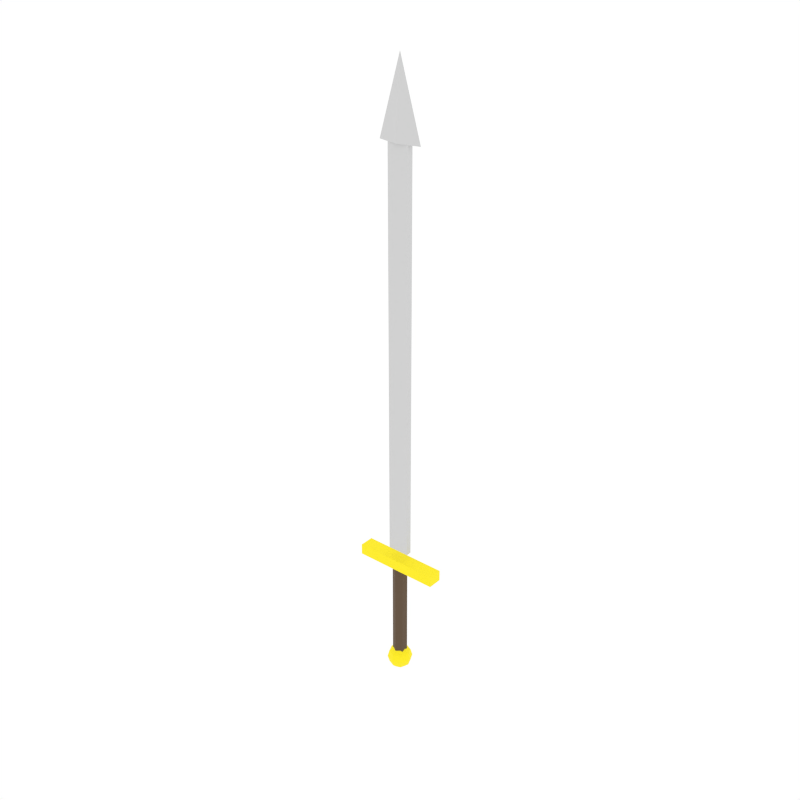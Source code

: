 # Source: steel_sword.blend  (saved by Blender 5.1.30; exported with 4.5.12 LTS)
import bpy
from mathutils import Matrix  # noqa: F401  (used for matrix-valued properties, if any)

bpy.ops.wm.read_factory_settings(use_empty=True)
scene = bpy.context.scene
scene.name = 'Scene'

# ---- collections
col_collection_1 = bpy.data.collections.new('Collection 1'); scene.collection.children.link(col_collection_1)

# ---- materials (node trees are filled in below, after node groups)
mat_leathergrip = bpy.data.materials.new('LeatherGrip')
mat_goldtrim = bpy.data.materials.new('GoldTrim')
mat_steelmetal = bpy.data.materials.new('SteelMetal')

# ---- material node trees
mat_leathergrip.use_nodes = True; mat_leathergrip.node_tree.nodes.clear()
_N = mat_leathergrip.node_tree.nodes; _L = mat_leathergrip.node_tree.links
n0 = _N.new('ShaderNodeBsdfPrincipled'); n0.name = 'Principled BSDF'; n0.location = (-200, 100)
n0.inputs[0].default_value = (0.1098, 0.06667, 0.03529, 1.0)
n0.inputs[2].default_value = 0.8
n1 = _N.new('ShaderNodeOutputMaterial'); n1.name = 'Material Output'; n1.location = (200, 100)
_L.new(n0.outputs[0], n1.inputs[0])
n1.is_active_output = True
mat_goldtrim.use_nodes = True; mat_goldtrim.node_tree.nodes.clear()
_N = mat_goldtrim.node_tree.nodes; _L = mat_goldtrim.node_tree.links
n0 = _N.new('ShaderNodeBsdfPrincipled'); n0.name = 'Principled BSDF'; n0.location = (-200, 100)
n0.inputs[0].default_value = (1.0, 0.8431, 0.0, 1.0)
n0.inputs[2].default_value = 0.8
n1 = _N.new('ShaderNodeOutputMaterial'); n1.name = 'Material Output'; n1.location = (200, 100)
_L.new(n0.outputs[0], n1.inputs[0])
n1.is_active_output = True
mat_steelmetal.use_nodes = True; mat_steelmetal.node_tree.nodes.clear()
_N = mat_steelmetal.node_tree.nodes; _L = mat_steelmetal.node_tree.links
n0 = _N.new('ShaderNodeBsdfPrincipled'); n0.name = 'Principled BSDF'; n0.location = (-200, 100)
n0.inputs[0].default_value = (0.6275, 0.6275, 0.6275, 1.0)
n0.inputs[2].default_value = 0.8
n1 = _N.new('ShaderNodeOutputMaterial'); n1.name = 'Material Output'; n1.location = (200, 100)
_L.new(n0.outputs[0], n1.inputs[0])
n1.is_active_output = True

# ---- world
world_world = bpy.data.worlds.new('World'); scene.world = world_world
world_world.use_nodes = True; world_world.node_tree.nodes.clear()
_N = world_world.node_tree.nodes; _L = world_world.node_tree.links
n0 = _N.new('ShaderNodeOutputWorld'); n0.name = 'World Output'; n0.location = (280, 0)
n1 = _N.new('ShaderNodeBackground'); n1.name = 'Background'; n1.location = (0, 0)
n1.inputs[0].default_value = (1.0, 1.0, 1.0, 1.0)
n2 = _N.new('NodeFrame'); n2.name = 'Frame'; n2.location = (0, 0)
n2.label = 'Versioning: Use Nodes was removed'
n2.width = 150
n0.parent = n2
n1.parent = n2
_L.new(n1.outputs[0], n0.inputs[0])
n0.is_active_output = True
world_world.color = (1.0, 1.0, 1.0)
world_world.use_sun_shadow = False
world_world.sun_shadow_jitter_overblur = 0.0
world_world.cycles.sampling_method = 'NONE'
world_world.cycles.sample_map_resolution = 256

# ---- meshes
me_cylinder_079 = bpy.data.meshes.new('Cylinder.079')
me_cylinder_079.from_pydata([(0.0, 0.02, -0.15), (0.0, 0.02, 0.15), (0.01732, 0.01, -0.15), (0.01732, 0.01, 0.15), (0.01732, -0.01, -0.15), (0.01732, -0.01, 0.15), (0.0, -0.02, -0.15), (0.0, -0.02, 0.15), (-0.01732, -0.01, -0.15), (-0.01732, -0.01, 0.15), (-0.01732, 0.01, -0.15), (-0.01732, 0.01, 0.15)], [], [(0, 1, 3, 2), (2, 3, 5, 4), (4, 5, 7, 6), (6, 7, 9, 8), (3, 1, 11, 9, 7, 5), (8, 9, 11, 10), (10, 11, 1, 0), (0, 2, 4, 6, 8, 10)])
_uv = me_cylinder_079.uv_layers.new(name='UVMap')
_uv.uv.foreach_set('vector', [1.0, 0.5, 1.0, 1.0, 0.8333, 1.0, 0.8333, 0.5, 0.8333, 0.5, 0.8333, 1.0, 0.6667, 1.0, 0.6667, 0.5, 0.6667, 0.5, 0.6667, 1.0, 0.5, 1.0, 0.5, 0.5, 0.5, 0.5, 0.5, 1.0, 0.3333, 1.0, 0.3333, 0.5, 0.4578, 0.37, 0.25, 0.49, 0.04215, 0.37, 0.04215, 0.13, 0.25, 0.01, 0.4578, 0.13, 0.3333, 0.5, 0.3333, 1.0, 0.1667, 1.0, 0.1667, 0.5, 0.1667, 0.5, 0.1667, 1.0, -8.941e-08, 1.0, -8.941e-08, 0.5, 0.75, 0.49, 0.9578, 0.37, 0.9578, 0.13, 0.75, 0.01, 0.5422, 0.13, 0.5422, 0.37])
me_cylinder_079.materials.append(mat_leathergrip)
me_cylinder_079.update()
me_sphere_004 = bpy.data.meshes.new('Sphere.004')
me_sphere_004.from_pydata([(0.0, 0.0, 0.035), (0.0, 0.0175, 0.03031), (0.0, 0.035, 0.0), (0.0, 0.0175, -0.03031), (0.0, 0.0, -0.035), (0.01237, 0.01237, 0.03031), (0.02143, 0.02143, 0.0175), (0.02475, 0.02475, 0.0), (0.02143, 0.02143, -0.0175), (0.01237, 0.01237, -0.03031), (0.0175, 0.0, 0.03031), (0.03031, 0.0, 0.0175), (0.035, 0.0, 0.0), (0.03031, 0.0, -0.0175), (0.0175, 0.0, -0.03031), (0.01237, -0.01237, 0.03031), (0.02143, -0.02143, 0.0175), (0.02475, -0.02475, 0.0), (0.02143, -0.02143, -0.0175), (0.01237, -0.01237, -0.03031), (0.0, -0.0175, 0.03031), (0.0, -0.03031, 0.0175), (0.0, -0.035, 0.0), (0.0, -0.03031, -0.0175), (0.0, -0.0175, -0.03031), (-0.01237, -0.01237, 0.03031), (-0.02143, -0.02143, 0.0175), (-0.02475, -0.02475, 0.0), (-0.02143, -0.02143, -0.0175), (-0.01237, -0.01237, -0.03031), (-0.0175, 0.0, 0.03031), (-0.03031, 0.0, 0.0175), (-0.035, 0.0, 0.0), (-0.03031, 0.0, -0.0175), (-0.0175, 0.0, -0.03031), (-0.01237, 0.01237, 0.03031), (-0.02143, 0.02143, 0.0175), (-0.02475, 0.02475, 0.0), (-0.02143, 0.02143, -0.0175), (-0.01237, 0.01237, -0.03031), (0.0, 0.03031, 0.0175), (0.0, 0.03031, -0.0175)], [], [(3, 41, 8, 9), (2, 40, 6, 7), (1, 0, 5), (4, 3, 9), (41, 2, 7, 8), (40, 1, 5, 6), (4, 9, 14), (8, 7, 12, 13), (6, 5, 10, 11), (9, 8, 13, 14), (7, 6, 11, 12), (5, 0, 10), (4, 14, 19), (13, 12, 17, 18), (11, 10, 15, 16), (14, 13, 18, 19), (12, 11, 16, 17), (10, 0, 15), (4, 19, 24), (18, 17, 22, 23), (16, 15, 20, 21), (19, 18, 23, 24), (17, 16, 21, 22), (15, 0, 20), (23, 22, 27, 28), (21, 20, 25, 26), (24, 23, 28, 29), (22, 21, 26, 27), (20, 0, 25), (4, 24, 29), (26, 25, 30, 31), (29, 28, 33, 34), (27, 26, 31, 32), (25, 0, 30), (4, 29, 34), (28, 27, 32, 33), (34, 33, 38, 39), (32, 31, 36, 37), (30, 0, 35), (4, 34, 39), (33, 32, 37, 38), (31, 30, 35, 36), (39, 38, 41, 3), (37, 36, 40, 2), (35, 0, 1), (4, 39, 3), (38, 37, 2, 41), (36, 35, 1, 40)])
_uv = me_sphere_004.uv_layers.new(name='UVMap')
_uv.uv.foreach_set('vector', [0.75, 0.1667, 0.75, 0.3333, 0.625, 0.3333, 0.625, 0.1667, 0.75, 0.5, 0.75, 0.6667, 0.625, 0.6667, 0.625, 0.5, 0.75, 0.8333, 0.6875, 1.0, 0.625, 0.8333, 0.6875, 0.0, 0.75, 0.1667, 0.625, 0.1667, 0.75, 0.3333, 0.75, 0.5, 0.625, 0.5, 0.625, 0.3333, 0.75, 0.6667, 0.75, 0.8333, 0.625, 0.8333, 0.625, 0.6667, 0.5625, 0.0, 0.625, 0.1667, 0.5, 0.1667, 0.625, 0.3333, 0.625, 0.5, 0.5, 0.5, 0.5, 0.3333, 0.625, 0.6667, 0.625, 0.8333, 0.5, 0.8333, 0.5, 0.6667, 0.625, 0.1667, 0.625, 0.3333, 0.5, 0.3333, 0.5, 0.1667, 0.625, 0.5, 0.625, 0.6667, 0.5, 0.6667, 0.5, 0.5, 0.625, 0.8333, 0.5625, 1.0, 0.5, 0.8333, 0.4375, 0.0, 0.5, 0.1667, 0.375, 0.1667, 0.5, 0.3333, 0.5, 0.5, 0.375, 0.5, 0.375, 0.3333, 0.5, 0.6667, 0.5, 0.8333, 0.375, 0.8333, 0.375, 0.6667, 0.5, 0.1667, 0.5, 0.3333, 0.375, 0.3333, 0.375, 0.1667, 0.5, 0.5, 0.5, 0.6667, 0.375, 0.6667, 0.375, 0.5, 0.5, 0.8333, 0.4375, 1.0, 0.375, 0.8333, 0.3125, 0.0, 0.375, 0.1667, 0.25, 0.1667, 0.375, 0.3333, 0.375, 0.5, 0.25, 0.5, 0.25, 0.3333, 0.375, 0.6667, 0.375, 0.8333, 0.25, 0.8333, 0.25, 0.6667, 0.375, 0.1667, 0.375, 0.3333, 0.25, 0.3333, 0.25, 0.1667, 0.375, 0.5, 0.375, 0.6667, 0.25, 0.6667, 0.25, 0.5, 0.375, 0.8333, 0.3125, 1.0, 0.25, 0.8333, 0.25, 0.3333, 0.25, 0.5, 0.125, 0.5, 0.125, 0.3333, 0.25, 0.6667, 0.25, 0.8333, 0.125, 0.8333, 0.125, 0.6667, 0.25, 0.1667, 0.25, 0.3333, 0.125, 0.3333, 0.125, 0.1667, 0.25, 0.5, 0.25, 0.6667, 0.125, 0.6667, 0.125, 0.5, 0.25, 0.8333, 0.1875, 1.0, 0.125, 0.8333, 0.1875, 0.0, 0.25, 0.1667, 0.125, 0.1667, 0.125, 0.6667, 0.125, 0.8333, 0.0, 0.8333, 0.0, 0.6667, 0.125, 0.1667, 0.125, 0.3333, 0.0, 0.3333, 0.0, 0.1667, 0.125, 0.5, 0.125, 0.6667, 0.0, 0.6667, 0.0, 0.5, 0.125, 0.8333, 0.0625, 1.0, 0.0, 0.8333, 0.0625, 0.0, 0.125, 0.1667, 0.0, 0.1667, 0.125, 0.3333, 0.125, 0.5, 0.0, 0.5, 0.0, 0.3333, 1.0, 0.1667, 1.0, 0.3333, 0.875, 0.3333, 0.875, 0.1667, 1.0, 0.5, 1.0, 0.6667, 0.875, 0.6667, 0.875, 0.5, 1.0, 0.8333, 0.9375, 1.0, 0.875, 0.8333, 0.9375, 0.0, 1.0, 0.1667, 0.875, 0.1667, 1.0, 0.3333, 1.0, 0.5, 0.875, 0.5, 0.875, 0.3333, 1.0, 0.6667, 1.0, 0.8333, 0.875, 0.8333, 0.875, 0.6667, 0.875, 0.1667, 0.875, 0.3333, 0.75, 0.3333, 0.75, 0.1667, 0.875, 0.5, 0.875, 0.6667, 0.75, 0.6667, 0.75, 0.5, 0.875, 0.8333, 0.8125, 1.0, 0.75, 0.8333, 0.8125, 0.0, 0.875, 0.1667, 0.75, 0.1667, 0.875, 0.3333, 0.875, 0.5, 0.75, 0.5, 0.75, 0.3333, 0.875, 0.6667, 0.875, 0.8333, 0.75, 0.8333, 0.75, 0.6667])
me_sphere_004.materials.append(mat_goldtrim)
me_sphere_004.update()
me_cube_073 = bpy.data.meshes.new('Cube.073')
me_cube_073.from_pydata([(-0.12, -0.02, -0.015), (-0.12, -0.02, 0.015), (-0.12, 0.02, -0.015), (-0.12, 0.02, 0.015), (0.12, -0.02, -0.015), (0.12, -0.02, 0.015), (0.12, 0.02, -0.015), (0.12, 0.02, 0.015)], [], [(0, 1, 3, 2), (2, 3, 7, 6), (6, 7, 5, 4), (4, 5, 1, 0), (2, 6, 4, 0), (7, 3, 1, 5)])
_uv = me_cube_073.uv_layers.new(name='UVMap')
_uv.uv.foreach_set('vector', [0.375, 0.0, 0.625, 0.0, 0.625, 0.25, 0.375, 0.25, 0.375, 0.25, 0.625, 0.25, 0.625, 0.5, 0.375, 0.5, 0.375, 0.5, 0.625, 0.5, 0.625, 0.75, 0.375, 0.75, 0.375, 0.75, 0.625, 0.75, 0.625, 1.0, 0.375, 1.0, 0.125, 0.5, 0.375, 0.5, 0.375, 0.75, 0.125, 0.75, 0.625, 0.5, 0.875, 0.5, 0.875, 0.75, 0.625, 0.75])
me_cube_073.materials.append(mat_goldtrim)
me_cube_073.update()
me_cube_074 = bpy.data.meshes.new('Cube.074')
me_cube_074.from_pydata([(-0.03, -0.0075, -0.55), (-0.03, -0.0075, 0.55), (-0.03, 0.0075, -0.55), (-0.03, 0.0075, 0.55), (0.03, -0.0075, -0.55), (0.03, -0.0075, 0.55), (0.03, 0.0075, -0.55), (0.03, 0.0075, 0.55)], [], [(0, 1, 3, 2), (2, 3, 7, 6), (6, 7, 5, 4), (4, 5, 1, 0), (2, 6, 4, 0), (7, 3, 1, 5)])
_uv = me_cube_074.uv_layers.new(name='UVMap')
_uv.uv.foreach_set('vector', [0.375, 0.0, 0.625, 0.0, 0.625, 0.25, 0.375, 0.25, 0.375, 0.25, 0.625, 0.25, 0.625, 0.5, 0.375, 0.5, 0.375, 0.5, 0.625, 0.5, 0.625, 0.75, 0.375, 0.75, 0.375, 0.75, 0.625, 0.75, 0.625, 1.0, 0.375, 1.0, 0.125, 0.5, 0.375, 0.5, 0.375, 0.75, 0.125, 0.75, 0.625, 0.5, 0.875, 0.5, 0.875, 0.75, 0.625, 0.75])
me_cube_074.materials.append(mat_steelmetal)
me_cube_074.update()
me_cone_040 = bpy.data.meshes.new('Cone.040')
me_cone_040.from_pydata([(0.0, 0.015, -0.1), (0.06, 0.0, -0.1), (0.0, -0.015, -0.1), (-0.06, 0.0, -0.1), (0.0, 0.0, 0.1)], [], [(0, 4, 1), (1, 4, 2), (0, 1, 2, 3), (2, 4, 3), (3, 4, 0)])
_uv = me_cone_040.uv_layers.new(name='UVMap')
_uv.uv.foreach_set('vector', [0.25, 0.49, 0.25, 0.25, 0.49, 0.25, 0.49, 0.25, 0.25, 0.25, 0.25, 0.01, 0.75, 0.49, 0.99, 0.25, 0.75, 0.01, 0.51, 0.25, 0.25, 0.01, 0.25, 0.25, 0.01, 0.25, 0.01, 0.25, 0.25, 0.25, 0.25, 0.49])
me_cone_040.materials.append(mat_steelmetal)
me_cone_040.update()

# ---- objects
ob_cylinder = bpy.data.objects.new('Cylinder', me_cylinder_079)
ob_sphere = bpy.data.objects.new('Sphere', me_sphere_004)
ob_cube = bpy.data.objects.new('Cube', me_cube_073)
ob_cube_001 = bpy.data.objects.new('Cube.001', me_cube_074)
ob_cone = bpy.data.objects.new('Cone', me_cone_040)

# ---- transforms, parenting, visibility, modifiers, constraints
ob_cylinder.location = (0.0, 0.0, -0.15)
ob_sphere.location = (0.0, 0.0, -0.31)
ob_cube.location = (0.0, 0.0, 0.01)
ob_cube_001.location = (0.0, 0.0, 0.6)
ob_cone.location = (0.0, 0.0, 1.25)

# ---- collection membership
scene.collection.objects.link(ob_cylinder)
scene.collection.objects.link(ob_sphere)
scene.collection.objects.link(ob_cube)
scene.collection.objects.link(ob_cube_001)
scene.collection.objects.link(ob_cone)

# ---- scene / render settings (as saved in the file)
scene.frame_start = 1; scene.frame_end = 250; scene.frame_set(0)
scene.render.engine = 'CYCLES'
scene.render.resolution_x = 1000
scene.render.resolution_y = 1000
scene.render.dither_intensity = 0.0
scene.render.bake_type = 'DISPLACEMENT'
scene.render.bake_bias = 0.0
scene.render.bake_samples = 0
scene.cycles.samples = 200
scene.cycles.sampling_pattern = 'TABULATED_SOBOL'
scene.cycles.light_sampling_threshold = 0.0
scene.cycles.use_adaptive_sampling = False
scene.cycles.use_light_tree = False
scene.cycles.caustics_reflective = False
scene.cycles.caustics_refractive = False
scene.cycles.blur_glossy = 0.0
scene.cycles.max_bounces = 2
scene.cycles.pixel_filter_type = 'GAUSSIAN'
scene.cycles.sample_clamp_indirect = 0.0
scene.view_settings.view_transform = 'Standard'
bpy.context.view_layer.update()

# ---- added for rendering (the .blend has no active camera): camera
cam_auto = bpy.data.cameras.new('AutoCamera')
cam_auto.lens = 50.0
cam_auto.sensor_width = 36.0
cam_auto.clip_end = 1000.0
ob_auto_camera = bpy.data.objects.new('AutoCamera', cam_auto)
scene.collection.objects.link(ob_auto_camera)
ob_auto_camera.location = (1.58522, -1.90227, 1.77068)
ob_auto_camera.rotation_euler = (1.09748, -7.21219e-08, 0.694738)
scene.camera = ob_auto_camera
bpy.context.view_layer.update()
